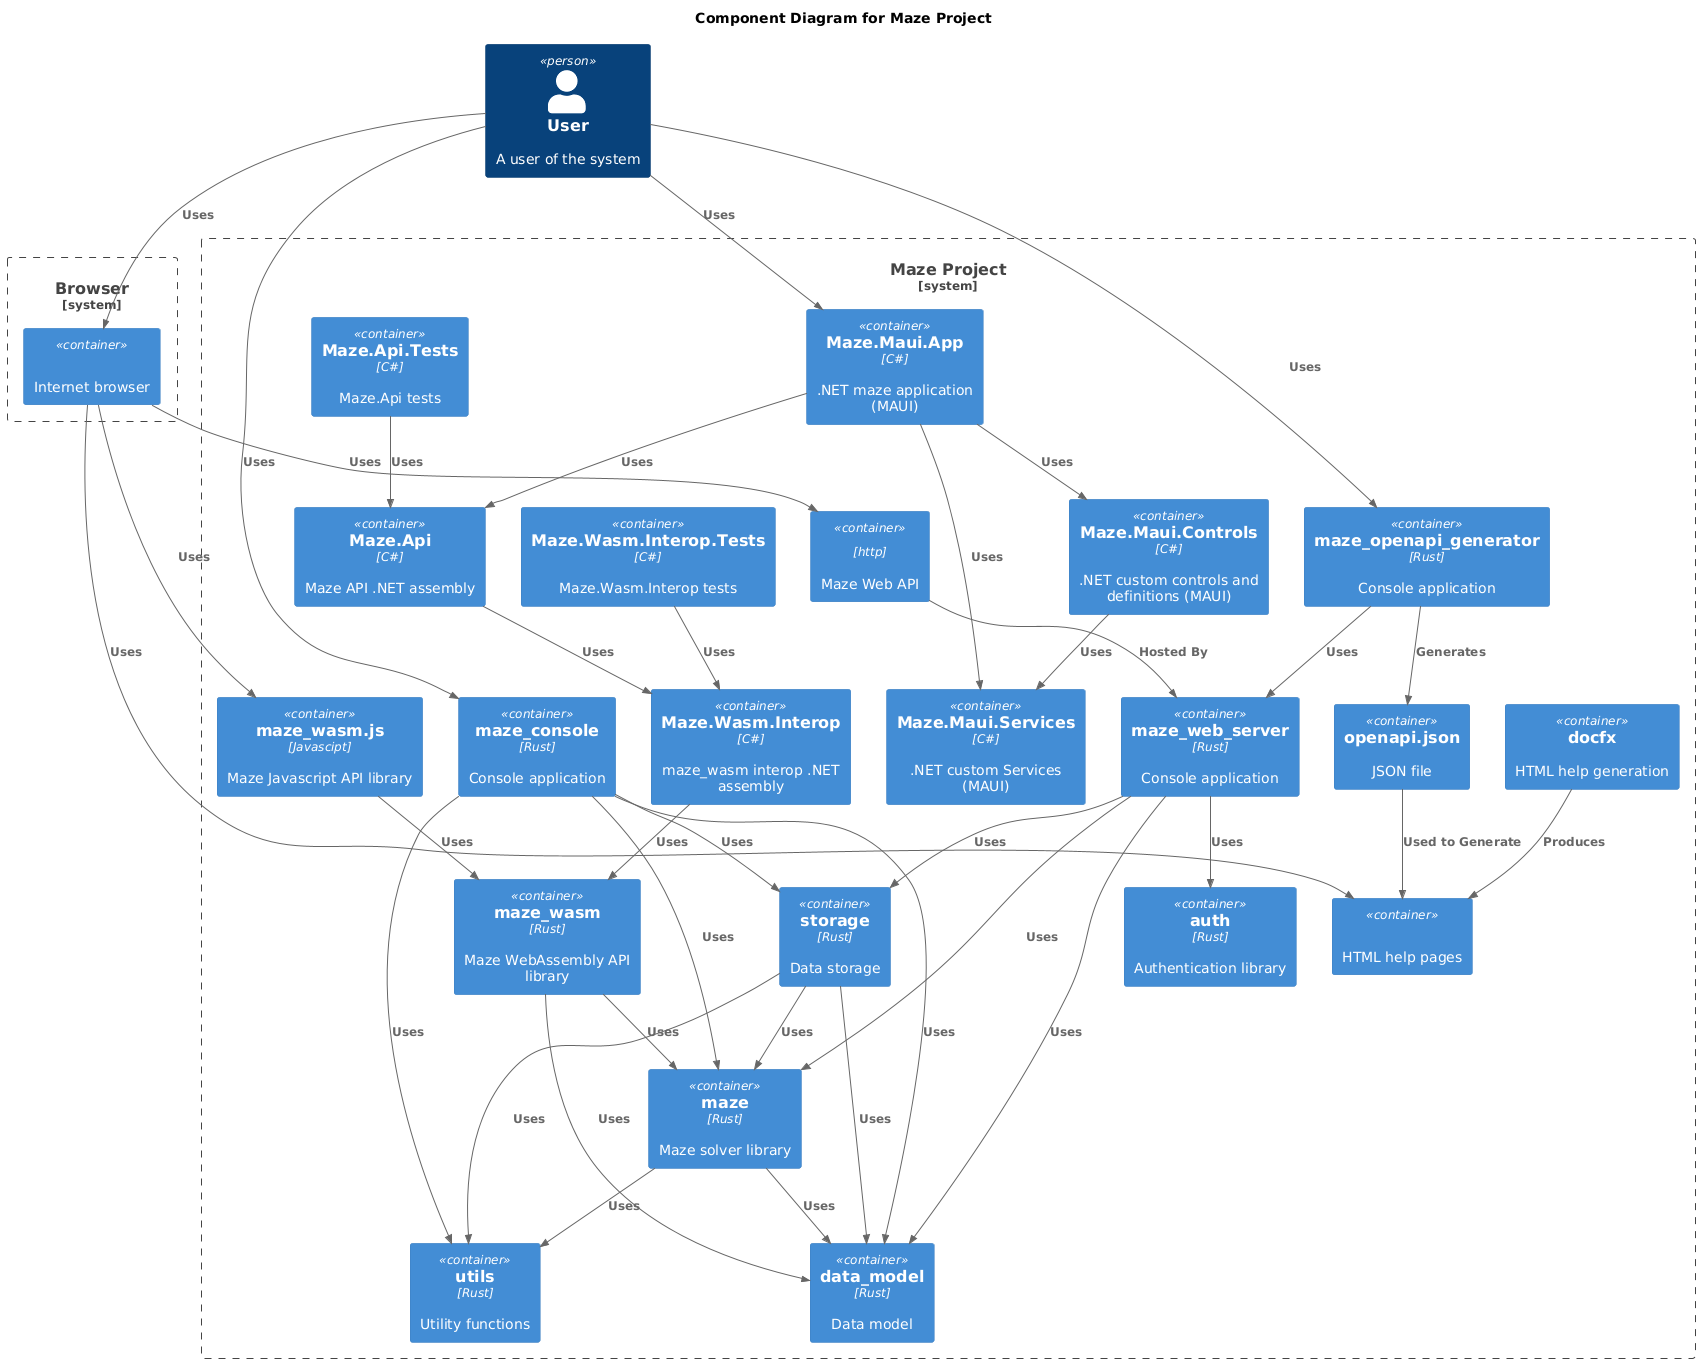

The diagram above was rendered by PlantUML. Its source (embedded in the PNG):
@startuml

!include https://raw.githubusercontent.com/plantuml-stdlib/C4-PlantUML/master/C4_Container.puml

title Component Diagram for Maze Project

Person(user, "User", "A user of the system")

System_Boundary(c1, "Browser") {
    Container(browser, "", "", "Internet browser")
}

System_Boundary(c2, "Maze Project") {
    Container(html_help, "", "", "HTML help pages")
    Container(auth, "auth", "Rust", "Authentication library")
    Container(data_model, "data_model", "Rust", "Data model")
    Container(docfx, "docfx", "", "HTML help generation")
    Container(maze, "maze", "Rust", "Maze solver library")
    Container(maze_maui_app_net, "Maze.Maui.App", "C#", ".NET maze application (MAUI)")
    Container(maze_maui_controls_net, "Maze.Maui.Controls", "C#", ".NET custom controls and definitions (MAUI)")
    Container(maze_maui_services_net, "Maze.Maui.Services", "C#", ".NET custom Services (MAUI)")
    Container(maze_api_net_tests, "Maze.Api.Tests", "C#", "Maze.Api tests")
    Container(maze_api_net, "Maze.Api", "C#", "Maze API .NET assembly")
    Container(maze_wasm_interop_net_tests, "Maze.Wasm.Interop.Tests", "C#", "Maze.Wasm.Interop tests")
    Container(maze_wasm_interop_net, "Maze.Wasm.Interop", "C#", "maze_wasm interop .NET assembly")
    Container(maze_wasm_js, "maze_wasm.js", "Javascipt", "Maze Javascript API library")
    Container(maze_wasm, "maze_wasm", "Rust", "Maze WebAssembly API library")
    Container(maze_console, "maze_console", "Rust", "Console application")
    Container(maze_web_api, "", "http", "Maze Web API")
    Container(maze_web_server, "maze_web_server", "Rust", "Console application")
    Container(maze_openapi_generator, "maze_openapi_generator", "Rust", "Console application")
    Container(openapi_json, "openapi.json", "", "JSON file")
    Container(storage, "storage", "Rust", "Data storage")
    Container(utils, "utils", "Rust", "Utility functions")
}

Rel(user, browser, "Uses")
Rel(browser, html_help, "Uses")
Rel(browser, maze_wasm_js, "Uses")
Rel(docfx, html_help, "Produces")
Rel(user, maze_console, "Uses")
Rel(maze_console, data_model, "Uses")
Rel(maze_console, maze, "Uses")
Rel(maze_console, storage, "Uses")
Rel(maze_console, utils, "Uses")
Rel(browser, maze_web_api, "Uses")
Rel(maze_web_api, maze_web_server, "Hosted By")
Rel(maze_web_server, auth, "Uses")
Rel(maze_web_server, data_model, "Uses")
Rel(maze_web_server, maze, "Uses")
Rel(maze_web_server, storage, "Uses")
Rel(user, maze_openapi_generator, "Uses")
Rel(maze_openapi_generator, maze_web_server, "Uses")
Rel(maze_openapi_generator, openapi_json, "Generates")
Rel(openapi_json, html_help, "Used to Generate")
Rel(user, maze_maui_app_net, "Uses")
Rel(maze_maui_app_net, maze_maui_controls_net, "Uses")
Rel(maze_maui_app_net, maze_maui_services_net, "Uses")
Rel(maze_maui_app_net, maze_api_net, "Uses")
Rel(maze_maui_controls_net, maze_maui_services_net, "Uses")
Rel(maze_api_net_tests, maze_api_net, "Uses")
Rel(maze_api_net, maze_wasm_interop_net, "Uses")
Rel(maze_wasm_interop_net_tests, maze_wasm_interop_net, "Uses")
Rel(maze_wasm_interop_net, maze_wasm, "Uses")
Rel(maze_wasm_js, maze_wasm, "Uses")
Rel(maze_wasm, data_model, "Uses")
Rel(maze_wasm, maze, "Uses")
Rel(storage, data_model, "Uses")
Rel(storage, maze, "Uses")
Rel(storage, utils, "Uses")
Rel(maze, data_model, "Uses")
Rel(maze, utils, "Uses")

@enduml